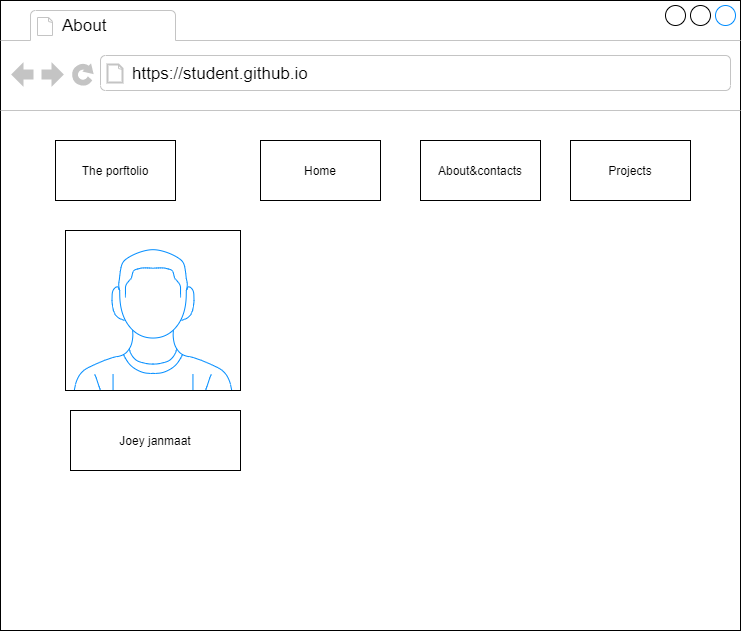

The diagram above was exported from draw.io. Its source (the exported page's mxGraphModel, read from the mxfile embedded in the PNG):
<mxGraphModel dx="798" dy="610" grid="1" gridSize="10" guides="1" tooltips="1" connect="1" arrows="1" fold="1" page="1" pageScale="1" pageWidth="850" pageHeight="1100" math="0" shadow="0">
  <root>
    <mxCell id="0" />
    <mxCell id="1" parent="0" />
    <mxCell id="2" value="" style="strokeWidth=1;shadow=0;dashed=0;align=center;html=1;shape=mxgraph.mockup.containers.browserWindow;rSize=0;strokeColor2=#008cff;strokeColor3=#c4c4c4;mainText=,;recursiveResize=0;" parent="1" vertex="1">
      <mxGeometry x="40" y="140" width="740" height="630" as="geometry" />
    </mxCell>
    <mxCell id="3" value="About" style="strokeWidth=1;shadow=0;dashed=0;align=center;html=1;shape=mxgraph.mockup.containers.anchor;fontSize=17;align=left;" parent="2" vertex="1">
      <mxGeometry x="60" y="12" width="110" height="26" as="geometry" />
    </mxCell>
    <mxCell id="4" value="https://student.github.io" style="strokeWidth=1;shadow=0;dashed=0;align=center;html=1;shape=mxgraph.mockup.containers.anchor;rSize=0;fontSize=17;align=left;" parent="2" vertex="1">
      <mxGeometry x="130" y="60" width="250" height="26" as="geometry" />
    </mxCell>
    <mxCell id="5" value="" style="verticalLabelPosition=bottom;shadow=0;dashed=0;align=center;html=1;verticalAlign=top;strokeWidth=1;shape=mxgraph.mockup.containers.userMale;strokeColor2=#008cff;" parent="2" vertex="1">
      <mxGeometry x="65" y="230" width="175" height="160" as="geometry" />
    </mxCell>
    <mxCell id="31" value="The porftolio" style="whiteSpace=wrap;html=1;rounded=0;sketch=0;" vertex="1" parent="2">
      <mxGeometry x="55" y="140" width="120" height="60" as="geometry" />
    </mxCell>
    <mxCell id="32" value="Home" style="whiteSpace=wrap;html=1;rounded=0;sketch=0;" vertex="1" parent="2">
      <mxGeometry x="260" y="140" width="120" height="60" as="geometry" />
    </mxCell>
    <mxCell id="33" value="About&amp;amp;contacts" style="whiteSpace=wrap;html=1;rounded=0;sketch=0;" vertex="1" parent="2">
      <mxGeometry x="420" y="140" width="120" height="60" as="geometry" />
    </mxCell>
    <mxCell id="34" value="Projects" style="whiteSpace=wrap;html=1;rounded=0;sketch=0;" vertex="1" parent="2">
      <mxGeometry x="570" y="140" width="120" height="60" as="geometry" />
    </mxCell>
    <mxCell id="35" value="Joey janmaat" style="whiteSpace=wrap;html=1;rounded=0;sketch=0;" vertex="1" parent="2">
      <mxGeometry x="70" y="410" width="170" height="60" as="geometry" />
    </mxCell>
  </root>
</mxGraphModel>